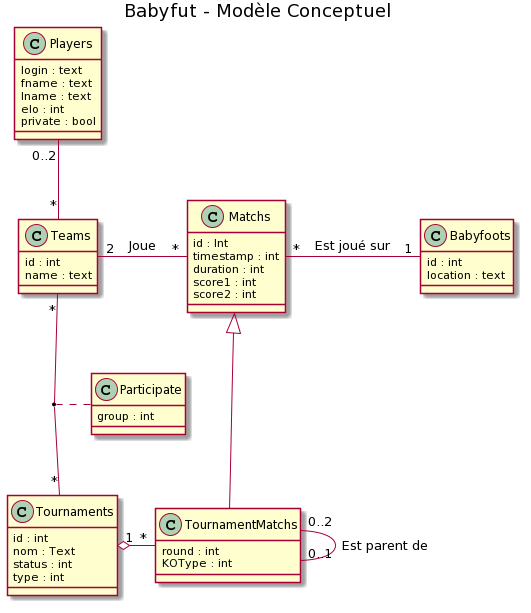

The diagram above was rendered by PlantUML. Its source (embedded in the PNG):
@startuml
title Babyfut - Modèle Conceptuel

class Matchs {
    id : Int
    timestamp : int
    duration : int
    score1 : int
    score2 : int
}
 
class Players{
    login : text
    fname : text
    lname : text
    elo : int
    private : bool
}


class Teams{
    id : int
    name : text
}
 
class Babyfoots{
    id : int
    location : text
}

class Tournaments{
    id : int
    nom : Text
    status : int
    type : int
    
}
class TournamentMatchs{
    round : int
    KOType : int
}

class Participate{
    group : int
}

Matchs <|-- TournamentMatchs
Matchs "*" - "1" Babyfoots : "   Est joué sur   "
Teams "2" - "*" Matchs : "   Joue   "
Players "0..2" -- "*" Teams
Teams "*" -- "*" Tournaments
Participate . (Teams, Tournaments)
TournamentMatchs "0..2" - "0..1" TournamentMatchs  : "Est parent de"


Tournaments "1" o- "*"  TournamentMatchs
@enduml